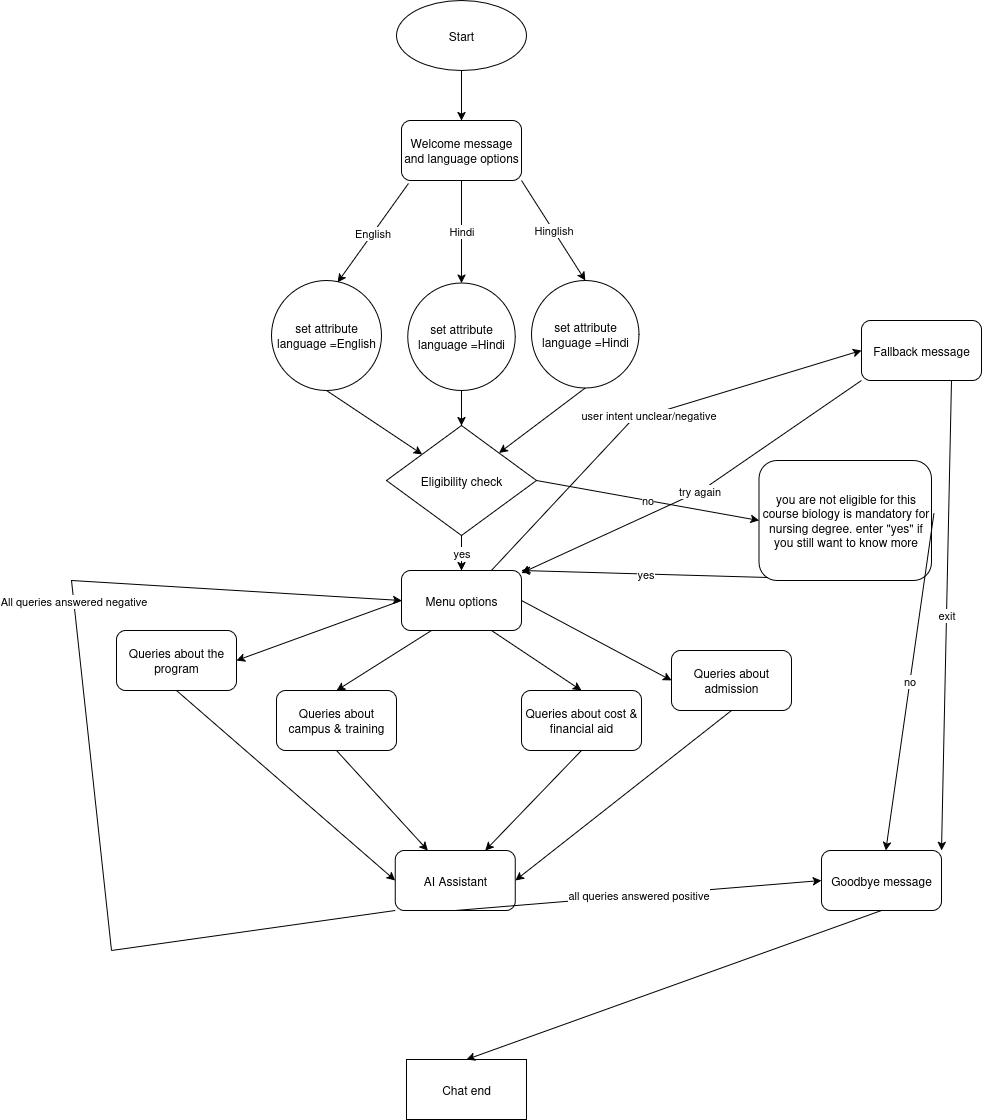

The diagram above was exported from draw.io. Its source (the exported page's mxGraphModel, read from the mxfile embedded in the PNG):
<mxGraphModel dx="2253" dy="747" grid="1" gridSize="10" guides="1" tooltips="1" connect="1" arrows="1" fold="1" page="1" pageScale="1" pageWidth="827" pageHeight="1169" math="0" shadow="0">
  <root>
    <mxCell id="WIyWlLk6GJQsqaUBKTNV-0" />
    <mxCell id="WIyWlLk6GJQsqaUBKTNV-1" parent="WIyWlLk6GJQsqaUBKTNV-0" />
    <mxCell id="Zqy_H7n59ShYiBoVvSMj-14" value="Welcome message and language options" style="rounded=1;whiteSpace=wrap;html=1;" vertex="1" parent="WIyWlLk6GJQsqaUBKTNV-1">
      <mxGeometry x="340" y="170" width="120" height="60" as="geometry" />
    </mxCell>
    <mxCell id="Zqy_H7n59ShYiBoVvSMj-25" value="Start " style="ellipse;whiteSpace=wrap;html=1;" vertex="1" parent="WIyWlLk6GJQsqaUBKTNV-1">
      <mxGeometry x="335" y="50" width="130" height="70" as="geometry" />
    </mxCell>
    <mxCell id="Zqy_H7n59ShYiBoVvSMj-27" value="" style="endArrow=classic;html=1;rounded=0;exitX=0.5;exitY=1;exitDx=0;exitDy=0;entryX=0.5;entryY=0;entryDx=0;entryDy=0;" edge="1" parent="WIyWlLk6GJQsqaUBKTNV-1" source="Zqy_H7n59ShYiBoVvSMj-25" target="Zqy_H7n59ShYiBoVvSMj-14">
      <mxGeometry width="50" height="50" relative="1" as="geometry">
        <mxPoint x="460" y="140" as="sourcePoint" />
        <mxPoint x="510" y="90" as="targetPoint" />
      </mxGeometry>
    </mxCell>
    <mxCell id="Zqy_H7n59ShYiBoVvSMj-28" value="Hindi" style="endArrow=classic;html=1;rounded=0;exitX=0.5;exitY=1;exitDx=0;exitDy=0;entryX=0.5;entryY=0;entryDx=0;entryDy=0;" edge="1" parent="WIyWlLk6GJQsqaUBKTNV-1" source="Zqy_H7n59ShYiBoVvSMj-14" target="Zqy_H7n59ShYiBoVvSMj-31">
      <mxGeometry width="50" height="50" relative="1" as="geometry">
        <mxPoint x="460" y="350" as="sourcePoint" />
        <mxPoint x="395" y="360" as="targetPoint" />
      </mxGeometry>
    </mxCell>
    <mxCell id="Zqy_H7n59ShYiBoVvSMj-30" value="English" style="endArrow=classic;html=1;rounded=0;exitX=0.058;exitY=1.05;exitDx=0;exitDy=0;exitPerimeter=0;entryX=0.6;entryY=0.018;entryDx=0;entryDy=0;entryPerimeter=0;" edge="1" parent="WIyWlLk6GJQsqaUBKTNV-1" source="Zqy_H7n59ShYiBoVvSMj-14" target="Zqy_H7n59ShYiBoVvSMj-34">
      <mxGeometry width="50" height="50" relative="1" as="geometry">
        <mxPoint x="460" y="350" as="sourcePoint" />
        <mxPoint x="270" y="360" as="targetPoint" />
      </mxGeometry>
    </mxCell>
    <mxCell id="Zqy_H7n59ShYiBoVvSMj-31" value="set attribute language =Hindi" style="ellipse;whiteSpace=wrap;html=1;aspect=fixed;" vertex="1" parent="WIyWlLk6GJQsqaUBKTNV-1">
      <mxGeometry x="346.25" y="332.5" width="107.5" height="107.5" as="geometry" />
    </mxCell>
    <mxCell id="Zqy_H7n59ShYiBoVvSMj-33" value="set attribute language =Hindi" style="ellipse;whiteSpace=wrap;html=1;aspect=fixed;" vertex="1" parent="WIyWlLk6GJQsqaUBKTNV-1">
      <mxGeometry x="470" y="330" width="107.5" height="107.5" as="geometry" />
    </mxCell>
    <mxCell id="Zqy_H7n59ShYiBoVvSMj-34" value="set attribute language =English" style="ellipse;whiteSpace=wrap;html=1;aspect=fixed;" vertex="1" parent="WIyWlLk6GJQsqaUBKTNV-1">
      <mxGeometry x="210" y="330" width="110" height="110" as="geometry" />
    </mxCell>
    <mxCell id="Zqy_H7n59ShYiBoVvSMj-35" value="Hinglish" style="endArrow=classic;html=1;rounded=0;exitX=1;exitY=1;exitDx=0;exitDy=0;entryX=0.5;entryY=0;entryDx=0;entryDy=0;" edge="1" parent="WIyWlLk6GJQsqaUBKTNV-1" source="Zqy_H7n59ShYiBoVvSMj-14" target="Zqy_H7n59ShYiBoVvSMj-33">
      <mxGeometry width="50" height="50" relative="1" as="geometry">
        <mxPoint x="520" y="360" as="sourcePoint" />
        <mxPoint x="570" y="310" as="targetPoint" />
      </mxGeometry>
    </mxCell>
    <mxCell id="Zqy_H7n59ShYiBoVvSMj-36" value="" style="endArrow=classic;html=1;rounded=0;exitX=0.5;exitY=1;exitDx=0;exitDy=0;entryX=0.5;entryY=0;entryDx=0;entryDy=0;" edge="1" parent="WIyWlLk6GJQsqaUBKTNV-1" source="Zqy_H7n59ShYiBoVvSMj-31" target="Zqy_H7n59ShYiBoVvSMj-50">
      <mxGeometry width="50" height="50" relative="1" as="geometry">
        <mxPoint x="390" y="500" as="sourcePoint" />
        <mxPoint x="395" y="600" as="targetPoint" />
      </mxGeometry>
    </mxCell>
    <mxCell id="Zqy_H7n59ShYiBoVvSMj-37" value="" style="endArrow=classic;html=1;rounded=0;exitX=0.5;exitY=1;exitDx=0;exitDy=0;" edge="1" parent="WIyWlLk6GJQsqaUBKTNV-1" source="Zqy_H7n59ShYiBoVvSMj-34" target="Zqy_H7n59ShYiBoVvSMj-50">
      <mxGeometry width="50" height="50" relative="1" as="geometry">
        <mxPoint x="390" y="500" as="sourcePoint" />
        <mxPoint x="335" y="600" as="targetPoint" />
      </mxGeometry>
    </mxCell>
    <mxCell id="Zqy_H7n59ShYiBoVvSMj-39" value="Menu options" style="rounded=1;whiteSpace=wrap;html=1;" vertex="1" parent="WIyWlLk6GJQsqaUBKTNV-1">
      <mxGeometry x="340" y="620" width="120" height="60" as="geometry" />
    </mxCell>
    <mxCell id="Zqy_H7n59ShYiBoVvSMj-40" value="" style="endArrow=classic;html=1;rounded=0;exitX=0.5;exitY=1;exitDx=0;exitDy=0;entryX=1;entryY=0;entryDx=0;entryDy=0;" edge="1" parent="WIyWlLk6GJQsqaUBKTNV-1" source="Zqy_H7n59ShYiBoVvSMj-33" target="Zqy_H7n59ShYiBoVvSMj-50">
      <mxGeometry width="50" height="50" relative="1" as="geometry">
        <mxPoint x="390" y="500" as="sourcePoint" />
        <mxPoint x="455" y="600" as="targetPoint" />
      </mxGeometry>
    </mxCell>
    <mxCell id="Zqy_H7n59ShYiBoVvSMj-41" value="Queries about admission" style="rounded=1;whiteSpace=wrap;html=1;" vertex="1" parent="WIyWlLk6GJQsqaUBKTNV-1">
      <mxGeometry x="610" y="700" width="120" height="60" as="geometry" />
    </mxCell>
    <mxCell id="Zqy_H7n59ShYiBoVvSMj-42" value="Queries about cost &amp;amp; financial aid" style="rounded=1;whiteSpace=wrap;html=1;" vertex="1" parent="WIyWlLk6GJQsqaUBKTNV-1">
      <mxGeometry x="460" y="740" width="120" height="60" as="geometry" />
    </mxCell>
    <mxCell id="Zqy_H7n59ShYiBoVvSMj-43" value="Queries about campus &amp;amp; training" style="rounded=1;whiteSpace=wrap;html=1;" vertex="1" parent="WIyWlLk6GJQsqaUBKTNV-1">
      <mxGeometry x="215" y="740" width="120" height="60" as="geometry" />
    </mxCell>
    <mxCell id="Zqy_H7n59ShYiBoVvSMj-44" value="Queries about the program" style="rounded=1;whiteSpace=wrap;html=1;" vertex="1" parent="WIyWlLk6GJQsqaUBKTNV-1">
      <mxGeometry x="55" y="680" width="120" height="60" as="geometry" />
    </mxCell>
    <mxCell id="Zqy_H7n59ShYiBoVvSMj-45" value="" style="endArrow=classic;html=1;rounded=0;exitX=0;exitY=0.5;exitDx=0;exitDy=0;entryX=1;entryY=0.5;entryDx=0;entryDy=0;" edge="1" parent="WIyWlLk6GJQsqaUBKTNV-1" source="Zqy_H7n59ShYiBoVvSMj-39" target="Zqy_H7n59ShYiBoVvSMj-44">
      <mxGeometry width="50" height="50" relative="1" as="geometry">
        <mxPoint x="395" y="790" as="sourcePoint" />
        <mxPoint x="445" y="740" as="targetPoint" />
      </mxGeometry>
    </mxCell>
    <mxCell id="Zqy_H7n59ShYiBoVvSMj-46" value="" style="endArrow=classic;html=1;rounded=0;exitX=0.75;exitY=1;exitDx=0;exitDy=0;entryX=0.5;entryY=0;entryDx=0;entryDy=0;" edge="1" parent="WIyWlLk6GJQsqaUBKTNV-1" source="Zqy_H7n59ShYiBoVvSMj-39" target="Zqy_H7n59ShYiBoVvSMj-42">
      <mxGeometry width="50" height="50" relative="1" as="geometry">
        <mxPoint x="415" y="720" as="sourcePoint" />
        <mxPoint x="445" y="740" as="targetPoint" />
      </mxGeometry>
    </mxCell>
    <mxCell id="Zqy_H7n59ShYiBoVvSMj-47" value="" style="endArrow=classic;html=1;rounded=0;exitX=0.25;exitY=1;exitDx=0;exitDy=0;entryX=0.5;entryY=0;entryDx=0;entryDy=0;" edge="1" parent="WIyWlLk6GJQsqaUBKTNV-1" source="Zqy_H7n59ShYiBoVvSMj-39" target="Zqy_H7n59ShYiBoVvSMj-43">
      <mxGeometry width="50" height="50" relative="1" as="geometry">
        <mxPoint x="395" y="790" as="sourcePoint" />
        <mxPoint x="445" y="740" as="targetPoint" />
      </mxGeometry>
    </mxCell>
    <mxCell id="Zqy_H7n59ShYiBoVvSMj-48" value="" style="endArrow=classic;html=1;rounded=0;exitX=1;exitY=0.5;exitDx=0;exitDy=0;entryX=0;entryY=0.5;entryDx=0;entryDy=0;" edge="1" parent="WIyWlLk6GJQsqaUBKTNV-1" source="Zqy_H7n59ShYiBoVvSMj-39" target="Zqy_H7n59ShYiBoVvSMj-41">
      <mxGeometry width="50" height="50" relative="1" as="geometry">
        <mxPoint x="395" y="790" as="sourcePoint" />
        <mxPoint x="445" y="740" as="targetPoint" />
      </mxGeometry>
    </mxCell>
    <mxCell id="Zqy_H7n59ShYiBoVvSMj-50" value="Eligibility check" style="rhombus;whiteSpace=wrap;html=1;" vertex="1" parent="WIyWlLk6GJQsqaUBKTNV-1">
      <mxGeometry x="325" y="475" width="150" height="110" as="geometry" />
    </mxCell>
    <mxCell id="Zqy_H7n59ShYiBoVvSMj-51" value="yes" style="endArrow=classic;html=1;rounded=0;exitX=0.5;exitY=1;exitDx=0;exitDy=0;entryX=0.5;entryY=0;entryDx=0;entryDy=0;" edge="1" parent="WIyWlLk6GJQsqaUBKTNV-1" source="Zqy_H7n59ShYiBoVvSMj-50" target="Zqy_H7n59ShYiBoVvSMj-39">
      <mxGeometry width="50" height="50" relative="1" as="geometry">
        <mxPoint x="390" y="710" as="sourcePoint" />
        <mxPoint x="440" y="660" as="targetPoint" />
      </mxGeometry>
    </mxCell>
    <mxCell id="Zqy_H7n59ShYiBoVvSMj-52" value="you are not eligible for this course biology is mandatory for nursing degree. enter &quot;yes&quot; if you still want to know more " style="rounded=1;whiteSpace=wrap;html=1;" vertex="1" parent="WIyWlLk6GJQsqaUBKTNV-1">
      <mxGeometry x="697.5" y="510" width="172.5" height="120" as="geometry" />
    </mxCell>
    <mxCell id="Zqy_H7n59ShYiBoVvSMj-53" value="no" style="endArrow=classic;html=1;rounded=0;entryX=0;entryY=0.5;entryDx=0;entryDy=0;exitX=1;exitY=0.5;exitDx=0;exitDy=0;" edge="1" parent="WIyWlLk6GJQsqaUBKTNV-1" source="Zqy_H7n59ShYiBoVvSMj-50" target="Zqy_H7n59ShYiBoVvSMj-52">
      <mxGeometry width="50" height="50" relative="1" as="geometry">
        <mxPoint x="433" y="613" as="sourcePoint" />
        <mxPoint x="440" y="660" as="targetPoint" />
      </mxGeometry>
    </mxCell>
    <mxCell id="Zqy_H7n59ShYiBoVvSMj-54" value="no" style="endArrow=classic;html=1;rounded=0;exitX=1.014;exitY=0.442;exitDx=0;exitDy=0;exitPerimeter=0;" edge="1" parent="WIyWlLk6GJQsqaUBKTNV-1" source="Zqy_H7n59ShYiBoVvSMj-52" target="Zqy_H7n59ShYiBoVvSMj-55">
      <mxGeometry width="50" height="50" relative="1" as="geometry">
        <mxPoint x="420" y="710" as="sourcePoint" />
        <mxPoint x="760" y="1000" as="targetPoint" />
      </mxGeometry>
    </mxCell>
    <mxCell id="Zqy_H7n59ShYiBoVvSMj-55" value="Goodbye message" style="rounded=1;whiteSpace=wrap;html=1;" vertex="1" parent="WIyWlLk6GJQsqaUBKTNV-1">
      <mxGeometry x="760" y="900" width="120" height="60" as="geometry" />
    </mxCell>
    <mxCell id="Zqy_H7n59ShYiBoVvSMj-56" value="yes" style="endArrow=classic;html=1;rounded=0;exitX=0.052;exitY=0.975;exitDx=0;exitDy=0;exitPerimeter=0;entryX=1;entryY=0;entryDx=0;entryDy=0;" edge="1" parent="WIyWlLk6GJQsqaUBKTNV-1" source="Zqy_H7n59ShYiBoVvSMj-52" target="Zqy_H7n59ShYiBoVvSMj-39">
      <mxGeometry width="50" height="50" relative="1" as="geometry">
        <mxPoint x="420" y="710" as="sourcePoint" />
        <mxPoint x="470" y="660" as="targetPoint" />
      </mxGeometry>
    </mxCell>
    <mxCell id="Zqy_H7n59ShYiBoVvSMj-61" value="" style="endArrow=classic;html=1;rounded=0;exitX=0.5;exitY=1;exitDx=0;exitDy=0;entryX=0;entryY=0.5;entryDx=0;entryDy=0;" edge="1" parent="WIyWlLk6GJQsqaUBKTNV-1" source="Zqy_H7n59ShYiBoVvSMj-44" target="Zqy_H7n59ShYiBoVvSMj-65">
      <mxGeometry width="50" height="50" relative="1" as="geometry">
        <mxPoint x="420" y="680" as="sourcePoint" />
        <mxPoint x="140" y="920" as="targetPoint" />
      </mxGeometry>
    </mxCell>
    <mxCell id="Zqy_H7n59ShYiBoVvSMj-62" value="" style="endArrow=classic;html=1;rounded=0;exitX=0.5;exitY=1;exitDx=0;exitDy=0;" edge="1" parent="WIyWlLk6GJQsqaUBKTNV-1" source="Zqy_H7n59ShYiBoVvSMj-43" target="Zqy_H7n59ShYiBoVvSMj-65">
      <mxGeometry width="50" height="50" relative="1" as="geometry">
        <mxPoint x="420" y="680" as="sourcePoint" />
        <mxPoint x="360" y="880" as="targetPoint" />
      </mxGeometry>
    </mxCell>
    <mxCell id="Zqy_H7n59ShYiBoVvSMj-63" value="" style="endArrow=classic;html=1;rounded=0;exitX=0.5;exitY=1;exitDx=0;exitDy=0;entryX=0.75;entryY=0;entryDx=0;entryDy=0;" edge="1" parent="WIyWlLk6GJQsqaUBKTNV-1" source="Zqy_H7n59ShYiBoVvSMj-42" target="Zqy_H7n59ShYiBoVvSMj-65">
      <mxGeometry width="50" height="50" relative="1" as="geometry">
        <mxPoint x="420" y="860" as="sourcePoint" />
        <mxPoint x="480" y="920" as="targetPoint" />
      </mxGeometry>
    </mxCell>
    <mxCell id="Zqy_H7n59ShYiBoVvSMj-64" value="" style="endArrow=classic;html=1;rounded=0;exitX=0.5;exitY=1;exitDx=0;exitDy=0;entryX=1;entryY=0.5;entryDx=0;entryDy=0;" edge="1" parent="WIyWlLk6GJQsqaUBKTNV-1" source="Zqy_H7n59ShYiBoVvSMj-41" target="Zqy_H7n59ShYiBoVvSMj-65">
      <mxGeometry width="50" height="50" relative="1" as="geometry">
        <mxPoint x="420" y="860" as="sourcePoint" />
        <mxPoint x="600" y="930" as="targetPoint" />
      </mxGeometry>
    </mxCell>
    <mxCell id="Zqy_H7n59ShYiBoVvSMj-65" value="AI Assistant" style="rounded=1;whiteSpace=wrap;html=1;" vertex="1" parent="WIyWlLk6GJQsqaUBKTNV-1">
      <mxGeometry x="333.75" y="900" width="120" height="60" as="geometry" />
    </mxCell>
    <mxCell id="Zqy_H7n59ShYiBoVvSMj-67" value="Chat end" style="rounded=0;whiteSpace=wrap;html=1;" vertex="1" parent="WIyWlLk6GJQsqaUBKTNV-1">
      <mxGeometry x="345" y="1109" width="120" height="60" as="geometry" />
    </mxCell>
    <mxCell id="Zqy_H7n59ShYiBoVvSMj-68" value="all queries answered positive " style="endArrow=classic;html=1;rounded=0;exitX=0.5;exitY=1;exitDx=0;exitDy=0;entryX=0;entryY=0.5;entryDx=0;entryDy=0;" edge="1" parent="WIyWlLk6GJQsqaUBKTNV-1" source="Zqy_H7n59ShYiBoVvSMj-65" target="Zqy_H7n59ShYiBoVvSMj-55">
      <mxGeometry width="50" height="50" relative="1" as="geometry">
        <mxPoint x="400" y="890" as="sourcePoint" />
        <mxPoint x="450" y="840" as="targetPoint" />
      </mxGeometry>
    </mxCell>
    <mxCell id="Zqy_H7n59ShYiBoVvSMj-69" value="All queries answered negative" style="endArrow=classic;html=1;rounded=0;entryX=0;entryY=0.5;entryDx=0;entryDy=0;" edge="1" parent="WIyWlLk6GJQsqaUBKTNV-1" target="Zqy_H7n59ShYiBoVvSMj-39">
      <mxGeometry width="50" height="50" relative="1" as="geometry">
        <mxPoint x="50" y="1000" as="sourcePoint" />
        <mxPoint x="52.5" y="540" as="targetPoint" />
        <Array as="points">
          <mxPoint x="10" y="630" />
        </Array>
      </mxGeometry>
    </mxCell>
    <mxCell id="Zqy_H7n59ShYiBoVvSMj-70" value="" style="endArrow=none;html=1;rounded=0;entryX=0;entryY=1;entryDx=0;entryDy=0;" edge="1" parent="WIyWlLk6GJQsqaUBKTNV-1" target="Zqy_H7n59ShYiBoVvSMj-65">
      <mxGeometry width="50" height="50" relative="1" as="geometry">
        <mxPoint x="50" y="1000" as="sourcePoint" />
        <mxPoint x="450" y="810" as="targetPoint" />
      </mxGeometry>
    </mxCell>
    <mxCell id="Zqy_H7n59ShYiBoVvSMj-73" value="" style="endArrow=classic;html=1;rounded=0;exitX=0.5;exitY=1;exitDx=0;exitDy=0;entryX=0.5;entryY=0;entryDx=0;entryDy=0;" edge="1" parent="WIyWlLk6GJQsqaUBKTNV-1" source="Zqy_H7n59ShYiBoVvSMj-55" target="Zqy_H7n59ShYiBoVvSMj-67">
      <mxGeometry width="50" height="50" relative="1" as="geometry">
        <mxPoint x="400" y="890" as="sourcePoint" />
        <mxPoint x="450" y="840" as="targetPoint" />
      </mxGeometry>
    </mxCell>
    <mxCell id="Zqy_H7n59ShYiBoVvSMj-74" value="user intent unclear/negative" style="endArrow=classic;html=1;rounded=0;exitX=0.75;exitY=0;exitDx=0;exitDy=0;entryX=0;entryY=0.5;entryDx=0;entryDy=0;" edge="1" parent="WIyWlLk6GJQsqaUBKTNV-1" source="Zqy_H7n59ShYiBoVvSMj-39" target="Zqy_H7n59ShYiBoVvSMj-75">
      <mxGeometry width="50" height="50" relative="1" as="geometry">
        <mxPoint x="400" y="590" as="sourcePoint" />
        <mxPoint x="790" y="400" as="targetPoint" />
        <Array as="points">
          <mxPoint x="570" y="470" />
        </Array>
      </mxGeometry>
    </mxCell>
    <mxCell id="Zqy_H7n59ShYiBoVvSMj-75" value="Fallback message" style="rounded=1;whiteSpace=wrap;html=1;" vertex="1" parent="WIyWlLk6GJQsqaUBKTNV-1">
      <mxGeometry x="800" y="370" width="120" height="60" as="geometry" />
    </mxCell>
    <mxCell id="Zqy_H7n59ShYiBoVvSMj-77" value="try again" style="endArrow=classic;html=1;rounded=0;exitX=0;exitY=1;exitDx=0;exitDy=0;" edge="1" parent="WIyWlLk6GJQsqaUBKTNV-1" source="Zqy_H7n59ShYiBoVvSMj-75" target="Zqy_H7n59ShYiBoVvSMj-39">
      <mxGeometry width="50" height="50" relative="1" as="geometry">
        <mxPoint x="400" y="650" as="sourcePoint" />
        <mxPoint x="450" y="600" as="targetPoint" />
        <Array as="points">
          <mxPoint x="640" y="540" />
        </Array>
      </mxGeometry>
    </mxCell>
    <mxCell id="Zqy_H7n59ShYiBoVvSMj-78" value="exit" style="endArrow=classic;html=1;rounded=0;exitX=0.75;exitY=1;exitDx=0;exitDy=0;entryX=1;entryY=0;entryDx=0;entryDy=0;" edge="1" parent="WIyWlLk6GJQsqaUBKTNV-1" source="Zqy_H7n59ShYiBoVvSMj-75" target="Zqy_H7n59ShYiBoVvSMj-55">
      <mxGeometry width="50" height="50" relative="1" as="geometry">
        <mxPoint x="400" y="800" as="sourcePoint" />
        <mxPoint x="450" y="750" as="targetPoint" />
      </mxGeometry>
    </mxCell>
  </root>
</mxGraphModel>